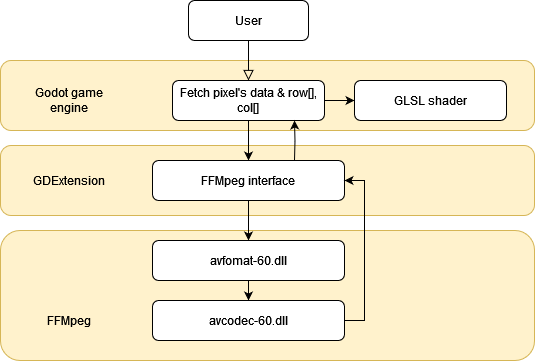

The diagram above was exported from draw.io. Its source (the exported page's mxGraphModel, read from the mxfile embedded in the PNG):
<mxGraphModel dx="1302" dy="688" grid="1" gridSize="10" guides="1" tooltips="1" connect="1" arrows="1" fold="1" page="1" pageScale="1" pageWidth="827" pageHeight="1169" math="0" shadow="0">
  <root>
    <mxCell id="0" />
    <mxCell id="1" parent="0" />
    <mxCell id="2" value="" style="rounded=1;whiteSpace=wrap;html=1;fontSize=12;glass=0;strokeWidth=1;shadow=0;fillColor=#fff2cc;strokeColor=#d6b656;" vertex="1" parent="1">
      <mxGeometry x="166" y="270" width="534" height="130" as="geometry" />
    </mxCell>
    <mxCell id="3" value="" style="rounded=1;whiteSpace=wrap;html=1;fontSize=12;glass=0;strokeWidth=1;shadow=0;fillColor=#fff2cc;strokeColor=#d6b656;" vertex="1" parent="1">
      <mxGeometry x="166" y="185" width="534" height="70" as="geometry" />
    </mxCell>
    <mxCell id="4" value="" style="rounded=1;whiteSpace=wrap;html=1;fontSize=12;glass=0;strokeWidth=1;shadow=0;fillColor=#fff2cc;strokeColor=#d6b656;" vertex="1" parent="1">
      <mxGeometry x="166" y="100" width="534" height="70" as="geometry" />
    </mxCell>
    <mxCell id="5" value="" style="rounded=0;html=1;jettySize=auto;orthogonalLoop=1;fontSize=11;endArrow=block;endFill=0;endSize=8;strokeWidth=1;shadow=0;labelBackgroundColor=none;edgeStyle=orthogonalEdgeStyle;entryX=0.5;entryY=0;entryDx=0;entryDy=0;" edge="1" source="6" target="9" parent="1">
      <mxGeometry relative="1" as="geometry">
        <mxPoint x="414" y="130" as="targetPoint" />
      </mxGeometry>
    </mxCell>
    <mxCell id="6" value="User" style="rounded=1;whiteSpace=wrap;html=1;fontSize=12;glass=0;strokeWidth=1;shadow=0;" vertex="1" parent="1">
      <mxGeometry x="354" y="40" width="120" height="40" as="geometry" />
    </mxCell>
    <mxCell id="7" style="edgeStyle=orthogonalEdgeStyle;rounded=0;orthogonalLoop=1;jettySize=auto;html=1;" edge="1" source="9" target="11" parent="1">
      <mxGeometry relative="1" as="geometry" />
    </mxCell>
    <mxCell id="8" style="edgeStyle=orthogonalEdgeStyle;rounded=0;orthogonalLoop=1;jettySize=auto;html=1;entryX=0;entryY=0.5;entryDx=0;entryDy=0;" edge="1" source="9" target="15" parent="1">
      <mxGeometry relative="1" as="geometry" />
    </mxCell>
    <mxCell id="9" value="Fetch pixel's data &amp;amp; row[], col[]" style="rounded=1;whiteSpace=wrap;html=1;fontSize=12;glass=0;strokeWidth=1;shadow=0;" vertex="1" parent="1">
      <mxGeometry x="338" y="120" width="152" height="40" as="geometry" />
    </mxCell>
    <mxCell id="10" style="edgeStyle=orthogonalEdgeStyle;rounded=0;orthogonalLoop=1;jettySize=auto;html=1;" edge="1" source="11" target="13" parent="1">
      <mxGeometry relative="1" as="geometry" />
    </mxCell>
    <mxCell id="11" value="FFMpeg interface" style="rounded=1;whiteSpace=wrap;html=1;fontSize=12;glass=0;strokeWidth=1;shadow=0;" vertex="1" parent="1">
      <mxGeometry x="318" y="200" width="192" height="40" as="geometry" />
    </mxCell>
    <mxCell id="12" style="edgeStyle=orthogonalEdgeStyle;rounded=0;orthogonalLoop=1;jettySize=auto;html=1;" edge="1" source="13" target="19" parent="1">
      <mxGeometry relative="1" as="geometry" />
    </mxCell>
    <mxCell id="13" value="avfomat-60.dll" style="rounded=1;whiteSpace=wrap;html=1;fontSize=12;glass=0;strokeWidth=1;shadow=0;" vertex="1" parent="1">
      <mxGeometry x="318" y="280" width="192" height="40" as="geometry" />
    </mxCell>
    <mxCell id="14" style="edgeStyle=orthogonalEdgeStyle;rounded=0;orthogonalLoop=1;jettySize=auto;html=1;exitX=0.75;exitY=0;exitDx=0;exitDy=0;entryX=0.75;entryY=1;entryDx=0;entryDy=0;" edge="1" parent="1">
      <mxGeometry relative="1" as="geometry">
        <mxPoint x="460" y="200" as="sourcePoint" />
        <mxPoint x="460" y="160" as="targetPoint" />
      </mxGeometry>
    </mxCell>
    <mxCell id="15" value="GLSL shader" style="rounded=1;whiteSpace=wrap;html=1;fontSize=12;glass=0;strokeWidth=1;shadow=0;" vertex="1" parent="1">
      <mxGeometry x="520" y="120" width="152" height="40" as="geometry" />
    </mxCell>
    <mxCell id="16" value="Godot game engine" style="text;html=1;strokeColor=none;fillColor=none;align=center;verticalAlign=middle;whiteSpace=wrap;rounded=0;" vertex="1" parent="1">
      <mxGeometry x="180" y="125" width="110" height="30" as="geometry" />
    </mxCell>
    <mxCell id="17" value="GDExtension" style="text;html=1;strokeColor=none;fillColor=none;align=center;verticalAlign=middle;whiteSpace=wrap;rounded=0;" vertex="1" parent="1">
      <mxGeometry x="180" y="205" width="110" height="30" as="geometry" />
    </mxCell>
    <mxCell id="18" value="FFMpeg" style="text;html=1;strokeColor=none;fillColor=none;align=center;verticalAlign=middle;whiteSpace=wrap;rounded=0;" vertex="1" parent="1">
      <mxGeometry x="180" y="345" width="110" height="30" as="geometry" />
    </mxCell>
    <mxCell id="19" value="avcodec-60.dll" style="rounded=1;whiteSpace=wrap;html=1;fontSize=12;glass=0;strokeWidth=1;shadow=0;" vertex="1" parent="1">
      <mxGeometry x="318" y="340" width="192" height="40" as="geometry" />
    </mxCell>
    <mxCell id="20" style="edgeStyle=orthogonalEdgeStyle;rounded=0;orthogonalLoop=1;jettySize=auto;html=1;entryX=1;entryY=0.5;entryDx=0;entryDy=0;" edge="1" source="19" target="11" parent="1">
      <mxGeometry relative="1" as="geometry">
        <Array as="points">
          <mxPoint x="530" y="360" />
          <mxPoint x="530" y="220" />
        </Array>
      </mxGeometry>
    </mxCell>
  </root>
</mxGraphModel>